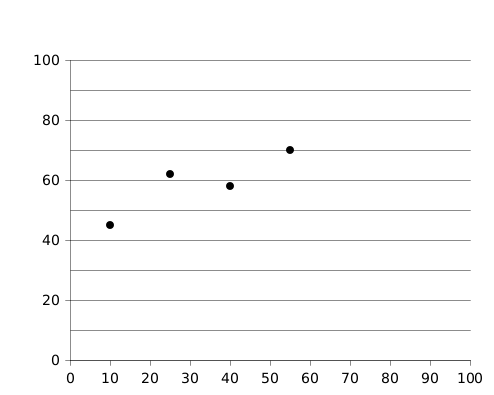

The diagram above was rendered by PlantUML. Its source (embedded in the PNG):
@startchart grid-v-axis-scatter
h-axis 0 --> 100
v-axis 0 --> 100 grid
scatter [(10,45), (25,62), (40,58), (55,70)] #3498db
@endchart